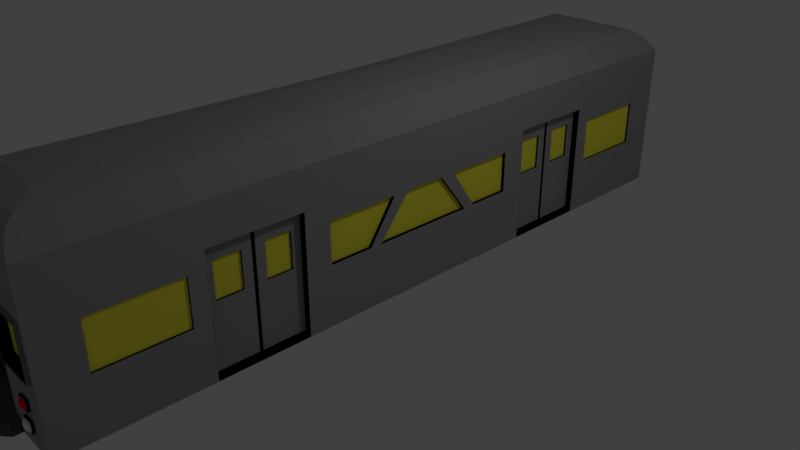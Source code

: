# Source: SubwayCart2.blend  (saved by Blender 2.79.0; exported with 4.5.12 LTS)
import bpy
from mathutils import Matrix  # noqa: F401  (used for matrix-valued properties, if any)

bpy.ops.wm.read_factory_settings(use_empty=True)
scene = bpy.context.scene
scene.name = 'Scene'

# ---- collections
col_collection_1 = bpy.data.collections.new('Collection 1'); scene.collection.children.link(col_collection_1)

# ---- materials (node trees are filled in below, after node groups)
mat_material = bpy.data.materials.new('Material')
mat_material.alpha_threshold = 0.0
mat_material.use_transparent_shadow = False
mat_material.diffuse_color = (0.3236, 0.3236, 0.3236, 1.0)
mat_material.roughness = 0.5
mat_material.line_color = (0.0, 0.0, 0.0, 1.0)
mat_windows = bpy.data.materials.new('Windows')
mat_windows.alpha_threshold = 0.0
mat_windows.use_transparent_shadow = False
mat_windows.diffuse_color = (1.0, 0.9126, 0.06817, 1.0)
mat_windows.roughness = 0.5
mat_red = bpy.data.materials.new('Red')
mat_red.alpha_threshold = 0.0
mat_red.use_transparent_shadow = False
mat_red.diffuse_color = (1.0, 0.005709, 0.0, 1.0)
mat_red.roughness = 0.5
mat_black = bpy.data.materials.new('Black')
mat_black.alpha_threshold = 0.0
mat_black.use_transparent_shadow = False
mat_black.diffuse_color = (0.002069, 0.002069, 0.002069, 1.0)
mat_black.roughness = 0.5
mat_material_001 = bpy.data.materials.new('Material.001')
mat_material_001.alpha_threshold = 0.0
mat_material_001.use_transparent_shadow = False
mat_material_001.diffuse_color = (0.08689, 0.08689, 0.08689, 1.0)
mat_material_001.roughness = 0.5
mat_material_002 = bpy.data.materials.new('Material.002')
mat_material_002.alpha_threshold = 0.0
mat_material_002.use_transparent_shadow = False
mat_material_002.diffuse_color = (1.0, 1.0, 1.0, 1.0)
mat_material_002.roughness = 0.5

# ---- material node trees

# ---- world
world_world = bpy.data.worlds.new('World'); scene.world = world_world
world_world.color = (0.05088, 0.05088, 0.05088)
world_world.use_sun_shadow = False
world_world.sun_shadow_jitter_overblur = 0.0
world_world.cycles.sampling_method = 'MANUAL'

# ---- cameras
cam_camera = bpy.data.cameras.new('Camera')
cam_camera.clip_end = 100.0
cam_camera.lens = 35.0
cam_camera.sensor_width = 32.0
cam_camera.sensor_height = 18.0
cam_camera.ortho_scale = 7.314
cam_camera.dof.focus_distance = 0.0
cam_camera.dof.aperture_fstop = 128.0

# ---- lights
light_lamp = bpy.data.lights.new('Lamp', 'POINT')
light_lamp.transmission_factor = 0.0
light_lamp.cutoff_distance = 30.0
light_lamp.energy = 100.0
light_lamp.shadow_buffer_clip_start = 1.001
light_lamp.shadow_soft_size = 0.1
light_lamp.shadow_maximum_resolution = 0.006
light_lamp.use_absolute_resolution = True

# ---- meshes
me_cube = bpy.data.meshes.new('Cube')
me_cube.from_pydata([(1.0, -1.06, 0.00379), (-1.0, -1.06, 0.00379), (1.0, -1.06, 2.004), (-1.0, -1.06, 2.004), (0.5, -1.06, 0.00379), (-5.96e-08, -1.06, 0.00379), (-0.5, -1.06, 0.00379), (0.1831, -0.9359, 2.328), (-0.1882, -0.9374, 2.327), (-4.719e-07, -0.932, 2.327), (-0.3617, -0.9478, 2.316), (-0.5861, -0.9591, 2.296), (0.5976, -0.9549, 2.292), (0.3454, -0.9448, 2.324), (-1.0, -0.6625, 0.00379), (-1.0, -0.3948, 0.00379), (1.0, -0.3948, 0.00379), (1.0, -0.6625, 0.00379), (1.0, -0.6625, 1.509), (1.0, -0.3948, 1.509), (-1.0, -0.6625, 1.509), (-1.0, -0.3948, 1.509), (-0.91, -0.6356, 0.8589), (-0.91, -0.4216, 0.8589), (0.91, -0.4216, 0.8589), (0.91, -0.6356, 0.8589), (0.91, -0.6356, 1.313), (0.91, -0.4216, 1.313), (-0.91, -0.6356, 1.313), (-0.91, -0.4216, 1.313), (-0.8981, -0.5278, 0.05436), (0.8981, -0.5278, 1.472), (-0.8981, -0.5278, 1.472), (0.8981, -0.5278, 0.05436), (0.91, -0.5597, 0.8589), (0.91, -0.5597, 1.313), (0.91, -0.4955, 1.313), (-0.91, -0.4955, 0.8589), (-0.91, -0.4955, 1.313), (-0.91, -0.5597, 0.8589), (0.91, -0.4955, 0.8589), (-0.91, -0.5597, 1.313), (-0.91, -0.5224, 0.05436), (-0.91, -0.3948, 0.05436), (0.91, -0.5328, 0.05436), (0.91, -0.6625, 0.05436), (0.91, -0.6625, 1.472), (0.91, -0.5224, 1.472), (0.91, -0.3948, 1.472), (0.91, -0.3948, 0.05436), (-0.91, -0.6625, 0.05436), (-0.91, -0.6625, 1.472), (-0.91, -0.5224, 1.472), (-0.91, -0.3948, 1.472), (0.91, -0.5328, 1.472), (-0.91, -0.5328, 0.05436), (0.91, -0.5224, 0.05436), (-0.91, -0.5328, 1.472), (-0.8908, -0.4955, 0.8589), (-0.8908, -0.4216, 0.8589), (0.8851, -0.5597, 0.8589), (0.8851, -0.6356, 0.8589), (0.8851, -0.6356, 1.313), (0.8851, -0.4955, 1.313), (0.8851, -0.4216, 1.313), (0.8851, -0.4216, 0.8589), (-0.8908, -0.6356, 0.8589), (-0.8908, -0.6356, 1.313), (-0.8908, -0.4955, 1.313), (-0.8908, -0.4216, 1.313), (0.8851, -0.5597, 1.313), (-0.8908, -0.5597, 0.8589), (0.8851, -0.4955, 0.8589), (-0.8908, -0.5597, 1.313), (1.0, -0.9475, 1.306), (1.0, -0.9475, 0.7222), (1.0, -0.7091, 0.7222), (1.0, -0.7091, 1.302), (-1.0, -0.9475, 1.306), (-1.0, -0.9475, 0.7222), (-1.0, -0.7091, 0.7222), (-1.0, -0.7091, 1.302), (0.9745, -0.9475, 1.306), (0.9745, -0.9475, 0.7222), (0.9745, -0.7091, 0.7222), (0.9745, -0.7091, 1.302), (-0.9651, -0.9475, 1.306), (-0.9651, -0.9475, 0.7222), (-0.9651, -0.7091, 0.7222), (-0.9651, -0.7091, 1.302), (1.0, -0.3204, 1.302), (1.0, -0.3204, 0.7727), (1.0, -0.1911, 0.7727), (1.0, -0.1084, 1.302), (-1.0, -0.3204, 1.302), (-1.0, -0.3204, 0.7727), (-1.0, -0.1911, 0.7727), (-1.0, -0.1084, 1.302), (1.0, -0.13, 0.7691), (1.0, -0.0615, 1.302), (1.0, -0.1565, 0.7655), (-1.0, -0.13, 0.7691), (-1.0, -0.0615, 1.302), (-1.0, -0.1565, 0.7655), (0.9554, -0.3204, 1.302), (0.9554, -0.3204, 0.7727), (0.9554, -0.1911, 0.7727), (0.9554, -0.1084, 1.302), (-0.9631, -0.3204, 1.302), (-0.9631, -0.3204, 0.7727), (-0.9631, -0.1911, 0.7727), (-0.9631, -0.1084, 1.302), (0.9554, -0.13, 0.7691), (0.9554, -0.0615, 1.302), (0.9554, -0.1565, 0.7655), (-0.9631, -0.13, 0.7691), (-0.9631, -0.0615, 1.302), (-0.9631, -0.1565, 0.7655), (1.0, 0.0, 0.00379), (-1.0, 0.0, 0.00379), (1.0, 0.0, 2.004), (-1.0, 0.0, 2.004), (0.5, 0.0, 0.00379), (5.96e-08, 0.0, 0.00379), (-0.5, 0.0, 0.00379), (-0.2169, 0.0, 2.322), (0.2118, 0.0, 2.328), (-2.136e-07, 0.0, 2.327), (-0.6414, 0.0, 2.236), (-0.3761, 0.0, 2.302), (0.3598, 0.0, 2.327), (0.6526, 0.0, 2.253), (1.0, 0.0, 1.302), (1.0, 0.0, 0.7691), (-1.0, 0.0, 1.302), (-1.0, 0.0, 0.7691), (0.9554, 0.0, 1.302), (0.9554, 0.0, 0.7691), (-0.9631, 0.0, 1.302), (-0.9631, 0.0, 0.7691), (1.0, -1.06, 0.1234), (-1.0, -1.06, 0.1234), (0.687, -1.01, 2.273), (0.9028, -1.051, 2.095), (0.7453, -1.026, 2.225), (0.8192, -1.041, 2.161), (-0.9037, -1.052, 2.095), (-0.6798, -1.013, 2.277), (-0.8197, -1.042, 2.161), (-0.7449, -1.028, 2.226), (0.4159, -1.06, 0.00379), (-0.4284, -1.06, 0.00379), (-0.4284, -1.06, 0.161), (0.4159, -1.06, 0.161), (0.4159, -1.085, 0.003791), (-9.313e-08, -1.085, 0.003791), (-0.4284, -1.085, 0.003791), (-0.4284, -1.085, 0.161), (0.4159, -1.085, 0.161), (0.33, -1.102, 0.003791), (-0.001022, -1.102, 0.003791), (-0.342, -1.102, 0.003791), (-0.342, -1.102, 0.161), (0.33, -1.102, 0.161), (0.1429, -1.116, 0.003791), (-0.003248, -1.116, 0.003791), (-0.1538, -1.116, 0.003791), (-0.1538, -1.116, 0.161), (0.1429, -1.116, 0.161), (-0.3375, -1.06, 0.161), (0.32, -1.06, 0.161), (-0.3375, -1.06, 1.603), (0.32, -1.06, 1.603), (-0.2292, -0.9961, 0.8471), (0.2117, -0.9961, 0.8471), (-0.2292, -0.9961, 1.36), (0.2117, -0.9961, 1.36), (-0.3232, -0.9961, 0.2002), (0.3057, -0.9961, 0.2002), (-0.3232, -0.9961, 1.564), (0.3057, -0.9961, 1.564), (-0.9042, -1.06, 1.368), (-0.9042, -1.06, 0.8559), (-0.4381, -1.06, 0.8559), (-0.4381, -1.06, 1.368), (0.4136, -1.06, 0.8572), (0.9011, -1.06, 0.8572), (0.9011, -1.06, 1.411), (0.4099, -1.06, 1.411), (-0.9357, -1.06, 1.403), (-0.9357, -1.06, 0.821), (-0.4066, -1.06, 0.821), (-0.4066, -1.06, 1.403), (-0.9426, -1.068, 1.411), (-0.9426, -1.068, 0.8133), (-0.3996, -1.068, 0.8133), (-0.3996, -1.068, 1.411), (-0.9103, -1.068, 1.375), (-0.9103, -1.068, 0.8491), (-0.4319, -1.068, 0.8491), (-0.4319, -1.068, 1.375), (-0.9042, -1.041, 1.368), (-0.9042, -1.041, 0.8559), (-0.4381, -1.041, 0.8559), (-0.4381, -1.041, 1.368), (0.3887, -1.06, 0.8294), (0.9262, -1.06, 0.8294), (0.9262, -1.06, 1.439), (0.3846, -1.06, 1.439), (0.3734, -1.068, 0.812), (0.9416, -1.068, 0.812), (0.9416, -1.068, 1.456), (0.3691, -1.068, 1.456), (0.3997, -1.068, 0.8414), (0.9151, -1.068, 0.8414), (0.9151, -1.068, 1.427), (0.3958, -1.068, 1.427), (0.4136, -1.042, 0.8572), (0.9011, -1.042, 0.8572), (0.9011, -1.042, 1.411), (0.4099, -1.042, 1.411), (-0.2548, -0.9961, 0.8187), (0.2373, -0.9961, 0.8187), (-0.2548, -0.9961, 1.389), (0.2373, -0.9961, 1.389), (-0.2292, -0.9736, 0.8471), (0.2117, -0.9736, 0.8471), (-0.2292, -0.9736, 1.36), (0.2117, -0.9736, 1.36), (-0.2726, -1.003, 0.7982), (0.2551, -1.003, 0.7982), (-0.2726, -1.003, 1.409), (0.2551, -1.003, 1.409), (-0.2452, -1.003, 0.8286), (0.2277, -1.003, 0.8286), (-0.2452, -1.003, 1.379), (0.2277, -1.003, 1.379), (-0.7166, -1.06, 0.5378), (-0.6021, -1.06, 0.5378), (-0.6021, -1.06, 0.2153), (-0.7189, -1.06, 0.2153), (-0.6021, -1.06, 0.4536), (-0.6021, -1.06, 0.2995), (-0.7183, -1.06, 0.2995), (-0.7172, -1.06, 0.4536), (-0.7339, -1.06, 0.5553), (-0.5846, -1.06, 0.5553), (-0.5846, -1.06, 0.317), (-0.5846, -1.06, 0.1978), (-0.7365, -1.06, 0.1978), (-0.7348, -1.06, 0.4361), (-0.5846, -1.06, 0.4361), (-0.7356, -1.06, 0.317), (-0.7458, -1.066, 0.5648), (-0.5727, -1.066, 0.5648), (-0.5724, -1.066, 0.3266), (-0.5724, -1.066, 0.1882), (-0.7488, -1.066, 0.1882), (-0.7468, -1.066, 0.4266), (-0.5727, -1.066, 0.4266), (-0.7478, -1.066, 0.3266), (-0.7257, -1.066, 0.5445), (-0.5929, -1.066, 0.5445), (-0.5927, -1.066, 0.3063), (-0.5927, -1.066, 0.2085), (-0.7284, -1.066, 0.2085), (-0.7264, -1.066, 0.4469), (-0.5929, -1.066, 0.4469), (-0.7277, -1.066, 0.3063), (-0.7166, -1.064, 0.5378), (-0.6021, -1.064, 0.5378), (-0.6021, -1.064, 0.2995), (-0.6021, -1.064, 0.2153), (-0.7189, -1.064, 0.2153), (-0.7172, -1.064, 0.4536), (-0.6021, -1.064, 0.4536), (-0.7183, -1.064, 0.2995), (-0.7218, -1.069, 0.5417), (-0.5968, -1.069, 0.5417), (-0.6021, -1.069, 0.2995), (-0.6021, -1.069, 0.2153), (-0.7189, -1.069, 0.2153), (-0.7225, -1.069, 0.4497), (-0.5968, -1.069, 0.4497), (-0.7183, -1.069, 0.2995), (-0.7092, -1.073, 0.5324), (-0.6095, -1.073, 0.5324), (-0.7097, -1.073, 0.459), (-0.6095, -1.073, 0.459), (-0.6837, -1.076, 0.5135), (-0.6352, -1.076, 0.5135), (-0.6839, -1.076, 0.4779), (-0.6352, -1.076, 0.4779), (-0.6142, -1.073, 0.2907), (-0.6142, -1.073, 0.2241), (-0.7067, -1.073, 0.2241), (-0.7062, -1.073, 0.2907), (-0.6343, -1.076, 0.2762), (-0.6343, -1.076, 0.2386), (-0.6865, -1.076, 0.2386), (-0.6862, -1.076, 0.2762), (0.6325, -1.06, 0.5457), (0.6325, -1.06, 0.2171), (0.7454, -1.06, 0.2171), (0.7454, -1.06, 0.548), (0.6325, -1.06, 0.4561), (0.6325, -1.06, 0.3067), (0.7454, -1.06, 0.3074), (0.7454, -1.06, 0.4577), (0.6175, -1.06, 0.3215), (0.6175, -1.06, 0.2021), (0.7603, -1.06, 0.2021), (0.7603, -1.06, 0.4429), (0.7603, -1.06, 0.5633), (0.6175, -1.06, 0.5604), (0.6175, -1.06, 0.441), (0.7603, -1.06, 0.3225), (0.6044, -1.066, 0.3325), (0.6044, -1.066, 0.1911), (0.7734, -1.066, 0.1911), (0.7709, -1.066, 0.4342), (0.7709, -1.066, 0.5724), (0.607, -1.066, 0.569), (0.607, -1.066, 0.432), (0.7734, -1.066, 0.3336), (0.6222, -1.066, 0.3149), (0.6222, -1.066, 0.2089), (0.7557, -1.066, 0.2089), (0.7537, -1.066, 0.4511), (0.7537, -1.066, 0.5548), (0.6242, -1.066, 0.5522), (0.6242, -1.066, 0.4494), (0.7557, -1.066, 0.3158), (0.6325, -1.066, 0.3067), (0.6325, -1.066, 0.2171), (0.7454, -1.066, 0.2171), (0.7454, -1.066, 0.4577), (0.7454, -1.066, 0.548), (0.6325, -1.066, 0.5457), (0.6325, -1.066, 0.4561), (0.7454, -1.066, 0.3074), (0.6325, -1.07, 0.3067), (0.6325, -1.07, 0.2171), (0.7454, -1.07, 0.2171), (0.7294, -1.071, 0.4702), (0.7294, -1.071, 0.535), (0.6484, -1.071, 0.5333), (0.6484, -1.071, 0.469), (0.7454, -1.07, 0.3074), (0.7094, -1.074, 0.4858), (0.7094, -1.074, 0.5186), (0.6685, -1.074, 0.5178), (0.6685, -1.074, 0.4853), (0.646, -1.073, 0.296), (0.646, -1.073, 0.2278), (0.7319, -1.073, 0.2278), (0.7319, -1.073, 0.2966), (0.665, -1.075, 0.281), (0.665, -1.075, 0.243), (0.7129, -1.075, 0.243), (0.7129, -1.075, 0.2813)], [], [(124, 6, 1, 14, 15, 119), (118, 133, 98, 100, 99, 132, 120, 93, 92, 91, 90, 19, 16), (130, 126, 7, 13), (125, 129, 10, 8), (118, 16, 17, 0, 4, 122), (122, 4, 150, 5, 123), (123, 5, 151, 6, 124), (1, 141, 3, 78, 79, 80, 81, 20, 14), (125, 8, 9, 127), (127, 9, 7, 126), (128, 11, 10, 129), (130, 13, 12, 131), (147, 142, 12, 13, 7, 9, 8, 10, 11), (21, 15, 43, 53), (18, 17, 45, 46), (29, 23, 59, 69), (41, 39, 71, 73), (14, 20, 51, 50), (19, 18, 46, 54, 31, 47, 48), (17, 16, 49, 56, 33, 44, 45), (15, 14, 50, 55, 30, 42, 43), (20, 21, 53, 52, 32, 57, 51), (16, 19, 48, 49), (33, 31, 54, 44), (30, 32, 52, 42), (38, 29, 69, 68), (56, 47, 31, 33), (55, 57, 32, 30), (36, 40, 72, 63), (37, 23, 43, 42), (34, 25, 45, 44), (25, 26, 46, 45), (36, 27, 48, 47), (27, 24, 49, 48), (28, 22, 50, 51), (29, 38, 52, 53), (23, 29, 53, 43), (26, 35, 54, 46), (22, 39, 55, 50), (24, 40, 56, 49), (41, 28, 51, 57), (38, 37, 42, 52), (40, 36, 47, 56), (39, 41, 57, 55), (35, 34, 44, 54), (65, 64, 63, 72), (66, 67, 73, 71), (58, 68, 69, 59), (60, 70, 62, 61), (23, 37, 58, 59), (34, 35, 70, 60), (35, 26, 62, 70), (25, 34, 60, 61), (39, 22, 66, 71), (26, 25, 61, 62), (40, 24, 65, 72), (27, 36, 63, 64), (28, 41, 73, 67), (24, 27, 64, 65), (37, 38, 68, 58), (22, 28, 67, 66), (84, 85, 82, 83), (18, 77, 76, 75, 0, 17), (76, 77, 85, 84), (20, 81, 78, 3, 121, 97, 94, 21), (79, 78, 86, 87), (89, 88, 87, 86), (74, 75, 83, 82), (78, 81, 89, 86), (80, 79, 87, 88), (77, 74, 82, 85), (75, 76, 84, 83), (81, 80, 88, 89), (19, 90, 93, 120, 2, 140, 0, 75, 74, 77, 18), (99, 100, 114, 113), (21, 94, 95, 96, 97, 121, 134, 102, 103, 101, 135, 119, 15), (93, 90, 104, 107), (132, 99, 113, 136), (92, 93, 107, 106), (104, 105, 106, 107), (110, 109, 108, 111), (136, 113, 114, 112, 137), (139, 115, 117, 116, 138), (100, 98, 112, 114), (135, 101, 115, 139), (95, 94, 108, 109), (102, 134, 138, 116), (96, 95, 109, 110), (103, 102, 116, 117), (90, 91, 105, 104), (97, 96, 110, 111), (101, 103, 117, 115), (91, 92, 106, 105), (98, 133, 137, 112), (94, 97, 111, 108), (6, 151, 152, 169, 246, 251, 247, 248, 249, 141, 1), (120, 131, 12, 142, 144, 145, 143, 2), (128, 121, 3, 146, 148, 149, 147, 11), (146, 143, 145, 148), (148, 145, 144, 149), (149, 144, 142, 147), (3, 2, 143, 146), (156, 155, 160, 161), (150, 153, 158, 154), (152, 151, 156, 157), (153, 170, 169, 152, 157, 158), (151, 5, 155, 156), (5, 150, 154, 155), (162, 161, 166, 167), (154, 158, 163, 159), (157, 156, 161, 162), (155, 154, 159, 160), (158, 157, 162, 163), (164, 168, 167, 166, 165), (160, 159, 164, 165), (163, 162, 167, 168), (161, 160, 165, 166), (159, 163, 168, 164), (176, 175, 227, 228), (170, 172, 180, 178), (171, 169, 177, 179), (172, 171, 179, 180), (169, 170, 178, 177), (222, 221, 177, 178), (221, 223, 179, 177), (223, 224, 180, 179), (224, 222, 178, 180), (3, 189, 192, 171, 172, 208, 207, 2), (183, 184, 204, 203), (2, 207, 206, 205, 208, 172, 170, 310, 309, 315, 314, 313, 140), (188, 185, 217, 220), (190, 191, 195, 194), (182, 181, 197, 198), (192, 189, 193, 196), (184, 183, 199, 200), (198, 197, 193, 194), (199, 198, 194, 195), (200, 199, 195, 196), (197, 200, 196, 193), (181, 184, 200, 197), (183, 182, 198, 199), (191, 192, 196, 195), (189, 190, 194, 193), (201, 202, 203, 204), (181, 182, 202, 201), (184, 181, 201, 204), (182, 183, 203, 202), (205, 206, 210, 209), (207, 208, 212, 211), (187, 186, 214, 215), (185, 188, 216, 213), (214, 213, 209, 210), (215, 214, 210, 211), (216, 215, 211, 212), (213, 216, 212, 209), (188, 187, 215, 216), (186, 185, 213, 214), (208, 205, 209, 212), (206, 207, 211, 210), (217, 218, 219, 220), (186, 187, 219, 218), (187, 188, 220, 219), (185, 186, 218, 217), (174, 173, 233, 234), (175, 176, 236, 235), (221, 222, 230, 229), (224, 223, 231, 232), (226, 228, 227, 225), (173, 174, 226, 225), (174, 176, 228, 226), (175, 173, 225, 227), (234, 233, 229, 230), (233, 235, 231, 229), (235, 236, 232, 231), (236, 234, 230, 232), (222, 224, 232, 230), (223, 221, 229, 231), (176, 174, 234, 236), (173, 175, 235, 233), (141, 249, 252, 250, 245, 246, 169, 171, 192, 191, 190, 189, 3), (242, 243, 276, 271), (238, 237, 269, 270), (250, 252, 247, 251), (241, 244, 266, 267), (245, 250, 258, 253), (250, 251, 259, 258), (240, 243, 268, 265), (249, 248, 256, 257), (238, 241, 267, 262), (248, 247, 255, 256), (252, 249, 257, 260), (261, 262, 254, 253), (263, 264, 256, 255), (264, 265, 257, 256), (266, 261, 253, 258), (262, 267, 259, 254), (265, 268, 260, 257), (267, 266, 258, 259), (268, 263, 255, 260), (247, 252, 260, 255), (243, 242, 263, 268), (237, 238, 262, 261), (242, 239, 264, 263), (251, 246, 254, 259), (239, 240, 265, 264), (246, 245, 253, 254), (244, 237, 261, 266), (276, 273, 281, 284), (271, 276, 284, 279), (243, 240, 273, 276), (237, 244, 274, 269), (239, 242, 271, 272), (244, 241, 275, 274), (241, 238, 270, 275), (240, 239, 272, 273), (281, 280, 294, 295), (278, 277, 285, 286), (269, 274, 282, 277), (272, 271, 279, 280), (274, 275, 283, 282), (275, 270, 278, 283), (273, 272, 280, 281), (270, 269, 277, 278), (288, 286, 290, 292), (277, 282, 287, 285), (282, 283, 288, 287), (283, 278, 286, 288), (289, 291, 292, 290), (286, 285, 289, 290), (287, 288, 292, 291), (285, 287, 291, 289), (293, 296, 300, 297), (279, 284, 296, 293), (284, 281, 295, 296), (280, 279, 293, 294), (300, 299, 298, 297), (295, 294, 298, 299), (296, 295, 299, 300), (294, 293, 297, 298), (140, 313, 312, 316, 311, 310, 170, 153, 150, 4, 0), (301, 305, 339, 338), (307, 306, 333, 340), (316, 312, 315, 309), (303, 302, 326, 327), (302, 306, 325, 326), (308, 305, 331, 328), (315, 312, 320, 323), (306, 307, 332, 325), (313, 314, 322, 321), (316, 309, 317, 324), (307, 303, 327, 332), (326, 325, 317, 318), (327, 326, 318, 319), (329, 328, 320, 321), (330, 329, 321, 322), (331, 330, 322, 323), (332, 327, 319, 324), (325, 332, 324, 317), (328, 331, 323, 320), (314, 315, 323, 322), (304, 308, 328, 329), (309, 310, 318, 317), (301, 304, 329, 330), (311, 316, 324, 319), (310, 311, 319, 318), (305, 301, 330, 331), (312, 313, 321, 320), (336, 337, 345, 344), (338, 339, 347, 346), (308, 304, 337, 336), (306, 302, 334, 333), (305, 308, 336, 339), (303, 307, 340, 335), (304, 301, 338, 337), (302, 303, 335, 334), (346, 347, 352, 351), (348, 341, 353, 356), (333, 334, 342, 341), (339, 336, 344, 347), (335, 340, 348, 343), (337, 338, 346, 345), (334, 335, 343, 342), (340, 333, 341, 348), (349, 350, 351, 352), (344, 345, 350, 349), (347, 344, 349, 352), (345, 346, 351, 350), (355, 356, 360, 359), (341, 342, 354, 353), (343, 348, 356, 355), (342, 343, 355, 354), (359, 360, 357, 358), (353, 354, 358, 357), (356, 353, 357, 360), (354, 355, 359, 358)])
me_cube.polygons.foreach_set('material_index', [0, 0, 0, 0, 0, 0, 0, 0, 0, 0, 0, 0, 0, 3, 3, 3, 3, 3, 3, 3, 3, 3, 3, 3, 3, 3, 3, 3, 3, 0, 0, 0, 0, 0, 0, 0, 0, 0, 0, 0, 0, 0, 0, 0, 0, 1, 1, 1, 1, 3, 3, 3, 3, 3, 3, 3, 3, 3, 3, 3, 3, 1, 0, 3, 0, 3, 1, 3, 3, 3, 3, 3, 3, 0, 3, 0, 3, 3, 3, 1, 1, 1, 1, 3, 3, 3, 3, 3, 3, 3, 3, 3, 3, 3, 3, 0, 0, 0, 0, 0, 0, 0, 4, 4, 4, 4, 4, 4, 4, 4, 4, 4, 4, 4, 4, 4, 4, 4, 3, 4, 4, 4, 4, 0, 0, 0, 0, 0, 3, 0, 3, 0, 3, 0, 3, 4, 4, 4, 4, 3, 3, 0, 0, 1, 3, 3, 3, 0, 0, 3, 3, 4, 4, 4, 4, 3, 3, 0, 0, 1, 3, 3, 3, 3, 3, 0, 0, 1, 3, 3, 3, 4, 4, 4, 4, 0, 0, 3, 3, 0, 5, 2, 0, 0, 3, 3, 3, 3, 0, 3, 3, 3, 3, 3, 3, 3, 3, 3, 3, 3, 3, 0, 3, 3, 3, 3, 0, 5, 5, 5, 2, 5, 2, 2, 5, 5, 2, 2, 5, 2, 2, 5, 2, 2, 2, 2, 2, 2, 2, 2, 2, 5, 5, 5, 5, 5, 5, 5, 5, 0, 2, 5, 0, 3, 3, 3, 3, 3, 3, 3, 3, 3, 3, 3, 3, 3, 3, 3, 3, 3, 3, 3, 3, 3, 3, 3, 3, 2, 2, 2, 5, 2, 5, 2, 5, 2, 5, 5, 2, 5, 2, 5, 5, 2, 2, 2, 2, 5, 5, 5, 5, 5, 5, 5, 5])
me_cube.materials.append(mat_material)
me_cube.materials.append(mat_windows)
me_cube.materials.append(mat_red)
me_cube.materials.append(mat_black)
me_cube.materials.append(mat_material_001)
me_cube.materials.append(mat_material_002)
me_cube.use_remesh_preserve_volume = False
me_cube.use_remesh_preserve_attributes = False
me_cube.use_mirror_vertex_groups = False
me_cube.update()

# ---- objects
ob_cube = bpy.data.objects.new('Cube', me_cube)
ob_lamp = bpy.data.objects.new('Lamp', light_lamp)
ob_camera = bpy.data.objects.new('Camera', cam_camera)

# ---- transforms, parenting, visibility, modifiers, constraints
ob_cube.location = (0.0, 0.0, 0.0)
ob_cube.scale = (1.0, 4.379, 1.0)
ob_cube.lock_rotations_4d = False
ob_cube.empty_display_type = 'ARROWS'
ob_cube.lineart.crease_threshold = 0.0
_m = ob_cube.modifiers.new('Mirror', 'MIRROR')
_m.use_axis = (False, True, False)
_m.use_clip = True
ob_lamp.location = (4.076, 1.005, 5.904)
ob_lamp.rotation_euler = (0.6503, 0.05522, 1.866)
ob_lamp.lock_rotations_4d = False
ob_lamp.empty_display_type = 'ARROWS'
ob_lamp.color = (0.0, 0.0, 0.0, 0.0)
ob_lamp.lineart.crease_threshold = 0.0
ob_camera.location = (7.481, -6.508, 5.344)
ob_camera.rotation_euler = (1.109, 0.0, 0.8149)
ob_camera.lock_rotations_4d = False
ob_camera.empty_display_type = 'ARROWS'
ob_camera.color = (0.0, 0.0, 0.0, 0.0)
ob_camera.display_type = 'WIRE'
ob_camera.lineart.crease_threshold = 0.0

# ---- collection membership
col_collection_1.objects.link(ob_cube)
col_collection_1.objects.link(ob_lamp)
col_collection_1.objects.link(ob_camera)

# ---- scene / render settings (as saved in the file)
scene.camera = ob_camera
scene.frame_start = 1; scene.frame_end = 250; scene.frame_set(0)
scene.render.engine = 'BLENDER_EEVEE_NEXT'
scene.render.resolution_percentage = 50
scene.render.dither_intensity = 0.0
scene.cycles.use_denoising = False
scene.cycles.samples = 128
scene.cycles.sampling_pattern = 'TABULATED_SOBOL'
scene.cycles.use_adaptive_sampling = False
scene.cycles.use_light_tree = False
scene.cycles.blur_glossy = 0.0
scene.cycles.sample_clamp_indirect = 0.0
scene.view_settings.view_transform = 'Standard'
bpy.context.view_layer.update()
